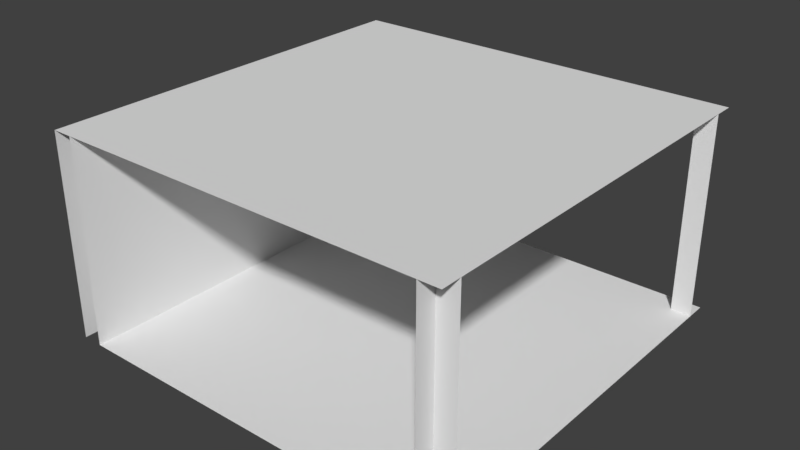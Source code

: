 # Source: Wide3Way.blend  (saved by Blender 2.79.0; exported with 4.5.12 LTS)
import bpy
from mathutils import Matrix  # noqa: F401  (used for matrix-valued properties, if any)

bpy.ops.wm.read_factory_settings(use_empty=True)
scene = bpy.context.scene
scene.name = 'Scene'

# ---- collections
col_collection_1 = bpy.data.collections.new('Collection 1'); scene.collection.children.link(col_collection_1)

# ---- world
world_world = bpy.data.worlds.new('World'); scene.world = world_world
world_world.color = (0.05088, 0.05088, 0.05088)
world_world.use_sun_shadow = False
world_world.sun_shadow_jitter_overblur = 0.0
world_world.cycles.sampling_method = 'MANUAL'

# ---- meshes
me_cube = bpy.data.meshes.new('Cube')
me_cube.from_pydata([(1.0, 1.086e-05, 1.0), (1.0, 1.0, 1.0), (-1.0, -3.62e-06, 1.0), (-1.0, 1.0, 1.0), (1.0, 3.62e-06, -1.0), (1.0, 1.0, -1.0), (-1.0, -1.086e-05, -1.0), (-1.0, 1.0, -1.0), (0.9, 1.014e-05, 1.0), (0.9, 2.896e-06, -1.0), (0.9, 1.0, 1.0), (0.9, 1.0, -1.0), (-0.9, 1.0, 1.0), (-0.9, 1.0, -1.0), (-0.9, -1.014e-05, -1.0), (-0.9, -2.896e-06, 1.0), (-1.0, -1.05e-05, -0.9), (-1.0, -3.982e-06, 0.9), (-1.0, 1.0, 0.9), (-1.0, 1.0, -0.9), (0.9, 9.774e-06, 0.9), (0.9, 3.258e-06, -0.9), (0.9, 1.0, -0.9), (0.9, 1.0, 0.9), (-0.9, 1.0, -0.9), (-0.9, 1.0, 0.9), (-0.9, -3.258e-06, 0.9), (-0.9, -9.774e-06, -0.9), (1.0, 1.05e-05, 0.9), (1.0, 1.0, 0.9), (1.0, 3.982e-06, -0.9), (1.0, 1.0, -0.9)], [], [(18, 3, 12, 25), (30, 4, 5, 31), (27, 21, 9, 14), (25, 23, 10, 12), (20, 8, 10, 23), (16, 27, 14, 6), (2, 15, 26, 17), (17, 26, 27, 16), (9, 21, 22, 11), (21, 20, 23, 22), (13, 11, 22, 24), (24, 22, 23, 25), (15, 8, 20, 26), (26, 20, 21, 27), (7, 19, 24, 13), (19, 24, 25, 18), (13, 24, 27, 14), (27, 24, 19, 16), (12, 15, 26, 25), (25, 26, 17, 18), (0, 28, 29, 1), (28, 30, 31, 29), (23, 10, 1, 29), (31, 22, 23, 29), (5, 11, 22, 31)])
_uv = me_cube.uv_layers.new(name='UVMap')
_uv.uv.foreach_set('vector', [0.7065, 0.837, 0.6848, 0.837, 0.6848, 0.8152, 0.7065, 0.8152, 0.3152, 0.5543, 0.3152, 0.5326, 0.5326, 0.5326, 0.5326, 0.5543, 0.4239, 0.05435, 0.03261, 0.05435, 0.03261, 0.03261, 0.4239, 0.03261, 0.5326, 0.4457, 0.9239, 0.4457, 0.9239, 0.4674, 0.5326, 0.4674, 0.25, 0.9457, 0.25, 0.9674, 0.03261, 0.9674, 0.03261, 0.9457, 0.4457, 0.05435, 0.4239, 0.05435, 0.4239, 0.03261, 0.4457, 0.03261, 0.4457, 0.4674, 0.4239, 0.4674, 0.4239, 0.4457, 0.4457, 0.4457, 0.4457, 0.4457, 0.4239, 0.4457, 0.4239, 0.05435, 0.4457, 0.05435, 0.25, 0.5326, 0.25, 0.5543, 0.03261, 0.5543, 0.03261, 0.5326, 0.25, 0.5543, 0.25, 0.9457, 0.03261, 0.9457, 0.03261, 0.5543, 0.5326, 0.03261, 0.9239, 0.03261, 0.9239, 0.05435, 0.5326, 0.05435, 0.5326, 0.05435, 0.9239, 0.05435, 0.9239, 0.4457, 0.5326, 0.4457, 0.4239, 0.4674, 0.03261, 0.4674, 0.03261, 0.4457, 0.4239, 0.4457, 0.4239, 0.4457, 0.03261, 0.4457, 0.03261, 0.05435, 0.4239, 0.05435, 0.7935, 0.837, 0.7717, 0.837, 0.7717, 0.8152, 0.7935, 0.8152, 0.5109, 0.05435, 0.5326, 0.05435, 0.5326, 0.4457, 0.5109, 0.4457, 0.7717, 0.5326, 0.7935, 0.5326, 0.7935, 0.75, 0.7717, 0.75, 0.6848, 0.75, 0.6848, 0.5326, 0.7065, 0.5326, 0.7065, 0.75, 0.9674, 0.5326, 0.9674, 0.75, 0.9457, 0.75, 0.9457, 0.5326, 0.8587, 0.75, 0.8587, 0.5326, 0.8804, 0.5326, 0.8804, 0.75, 0.3152, 0.9674, 0.3152, 0.9457, 0.5326, 0.9457, 0.5326, 0.9674, 0.3152, 0.9457, 0.3152, 0.5543, 0.5326, 0.5543, 0.5326, 0.9457, 0.5978, 0.5543, 0.5978, 0.5326, 0.6196, 0.5326, 0.6196, 0.5543, 0.6196, 0.9457, 0.5978, 0.9457, 0.5978, 0.5543, 0.6196, 0.5543, 0.6196, 0.9674, 0.5978, 0.9674, 0.5978, 0.9457, 0.6196, 0.9457])
me_cube.use_remesh_preserve_volume = False
me_cube.use_remesh_preserve_attributes = False
me_cube.use_mirror_vertex_groups = False
me_cube.update()

# ---- objects
ob_wide3way = bpy.data.objects.new('Wide3Way', me_cube)

# ---- transforms, parenting, visibility, modifiers, constraints
ob_wide3way.location = (0.0, 0.0, 0.0)
ob_wide3way.rotation_euler = (1.571, -0.0, -3.142)
ob_wide3way.lineart.crease_threshold = 0.0

# ---- collection membership
col_collection_1.objects.link(ob_wide3way)

# ---- scene / render settings (as saved in the file)
scene.frame_start = 1; scene.frame_end = 250; scene.frame_set(1)
scene.render.engine = 'BLENDER_EEVEE_NEXT'
scene.render.resolution_percentage = 50
scene.render.dither_intensity = 0.0
scene.cycles.use_denoising = False
scene.cycles.samples = 128
scene.cycles.sampling_pattern = 'TABULATED_SOBOL'
scene.cycles.use_adaptive_sampling = False
scene.cycles.use_light_tree = False
scene.cycles.blur_glossy = 0.0
scene.cycles.sample_clamp_indirect = 0.0
scene.view_settings.view_transform = 'Standard'
bpy.context.view_layer.update()

# ---- added for rendering (the .blend has no active camera and no usable light): camera, sun
cam_auto = bpy.data.cameras.new('AutoCamera')
cam_auto.lens = 50.0
cam_auto.sensor_width = 36.0
cam_auto.clip_end = 1000.0
ob_auto_camera = bpy.data.objects.new('AutoCamera', cam_auto)
scene.collection.objects.link(ob_auto_camera)
ob_auto_camera.location = (2.77573, -3.33087, 2.72058)
ob_auto_camera.rotation_euler = (1.09748, -7.21219e-08, 0.694738)
scene.camera = ob_auto_camera
light_auto_sun = bpy.data.lights.new('AutoSun', 'SUN')
light_auto_sun.energy = 3.0
light_auto_sun.angle = 0.0523599
ob_auto_sun = bpy.data.objects.new('AutoSun', light_auto_sun)
scene.collection.objects.link(ob_auto_sun)
ob_auto_sun.rotation_euler = (0.872665, 0.174533, 0.523599)
bpy.context.view_layer.update()
